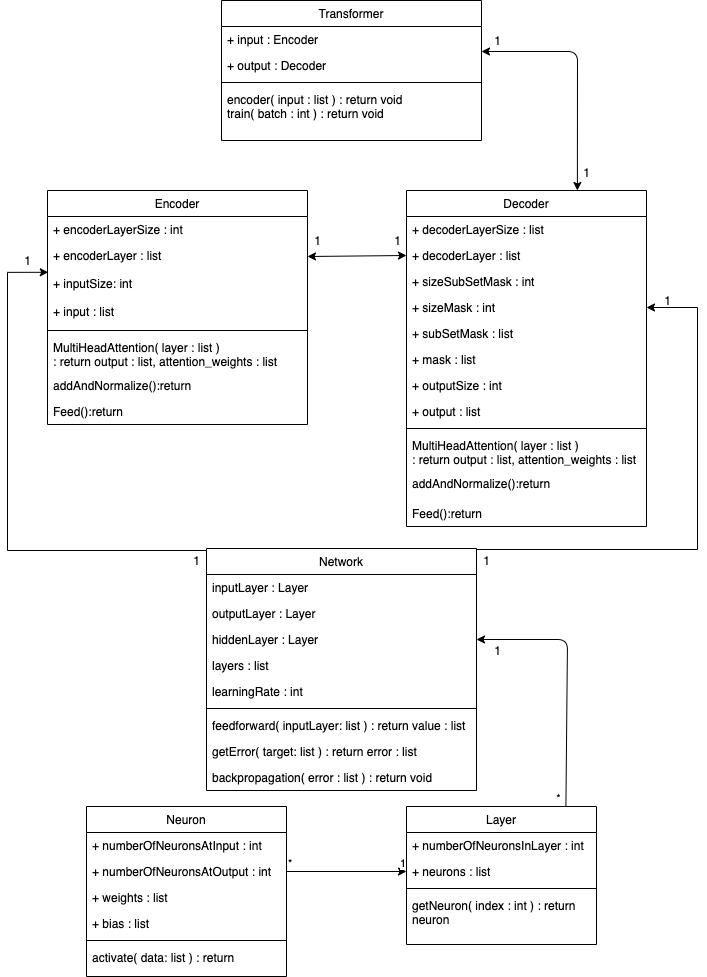

The diagram above was exported from draw.io. Its source (the exported page's mxGraphModel, read from the mxfile embedded in the PNG):
<mxGraphModel dx="1351" dy="890" grid="0" gridSize="10" guides="1" tooltips="1" connect="1" arrows="1" fold="1" page="0" pageScale="1" pageWidth="827" pageHeight="1169" background="none" math="0" shadow="0">
  <root>
    <mxCell id="WIyWlLk6GJQsqaUBKTNV-0" />
    <mxCell id="WIyWlLk6GJQsqaUBKTNV-1" parent="WIyWlLk6GJQsqaUBKTNV-0" />
    <mxCell id="rZgbOIJu3jRDtor3Wx-0-22" value="Encoder" style="swimlane;fontStyle=0;align=center;verticalAlign=top;childLayout=stackLayout;horizontal=1;startSize=26;horizontalStack=0;resizeParent=1;resizeLast=0;collapsible=1;marginBottom=0;rounded=0;shadow=0;strokeWidth=1;" vertex="1" parent="WIyWlLk6GJQsqaUBKTNV-1">
      <mxGeometry x="120" y="240" width="260" height="234" as="geometry">
        <mxRectangle x="130" y="380" width="160" height="26" as="alternateBounds" />
      </mxGeometry>
    </mxCell>
    <mxCell id="rZgbOIJu3jRDtor3Wx-0-71" value="+ encoderLayerSize : int&#10;" style="text;align=left;verticalAlign=top;spacingLeft=4;spacingRight=4;overflow=hidden;rotatable=0;points=[[0,0.5],[1,0.5]];portConstraint=eastwest;rounded=0;shadow=0;html=0;" vertex="1" parent="rZgbOIJu3jRDtor3Wx-0-22">
      <mxGeometry y="26" width="260" height="26" as="geometry" />
    </mxCell>
    <mxCell id="rZgbOIJu3jRDtor3Wx-0-23" value="+ encoderLayer : list&#10;" style="text;align=left;verticalAlign=top;spacingLeft=4;spacingRight=4;overflow=hidden;rotatable=0;points=[[0,0.5],[1,0.5]];portConstraint=eastwest;rounded=0;shadow=0;html=0;" vertex="1" parent="rZgbOIJu3jRDtor3Wx-0-22">
      <mxGeometry y="52" width="260" height="28" as="geometry" />
    </mxCell>
    <mxCell id="rZgbOIJu3jRDtor3Wx-0-102" value="+ inputSize: int&#10;" style="text;align=left;verticalAlign=top;spacingLeft=4;spacingRight=4;overflow=hidden;rotatable=0;points=[[0,0.5],[1,0.5]];portConstraint=eastwest;rounded=0;shadow=0;html=0;" vertex="1" parent="rZgbOIJu3jRDtor3Wx-0-22">
      <mxGeometry y="80" width="260" height="28" as="geometry" />
    </mxCell>
    <mxCell id="rZgbOIJu3jRDtor3Wx-0-101" value="+ input : list&#10;" style="text;align=left;verticalAlign=top;spacingLeft=4;spacingRight=4;overflow=hidden;rotatable=0;points=[[0,0.5],[1,0.5]];portConstraint=eastwest;rounded=0;shadow=0;html=0;" vertex="1" parent="rZgbOIJu3jRDtor3Wx-0-22">
      <mxGeometry y="108" width="260" height="28" as="geometry" />
    </mxCell>
    <mxCell id="rZgbOIJu3jRDtor3Wx-0-26" value="" style="line;html=1;strokeWidth=1;align=left;verticalAlign=middle;spacingTop=-1;spacingLeft=3;spacingRight=3;rotatable=0;labelPosition=right;points=[];portConstraint=eastwest;" vertex="1" parent="rZgbOIJu3jRDtor3Wx-0-22">
      <mxGeometry y="136" width="260" height="8" as="geometry" />
    </mxCell>
    <mxCell id="rZgbOIJu3jRDtor3Wx-0-27" value="MultiHeadAttention( layer : list ) &#10;: return output : list, attention_weights : list&#10;&#10;" style="text;align=left;verticalAlign=top;spacingLeft=4;spacingRight=4;overflow=hidden;rotatable=0;points=[[0,0.5],[1,0.5]];portConstraint=eastwest;" vertex="1" parent="rZgbOIJu3jRDtor3Wx-0-22">
      <mxGeometry y="144" width="260" height="38" as="geometry" />
    </mxCell>
    <mxCell id="rZgbOIJu3jRDtor3Wx-0-64" value="addAndNormalize():return" style="text;align=left;verticalAlign=top;spacingLeft=4;spacingRight=4;overflow=hidden;rotatable=0;points=[[0,0.5],[1,0.5]];portConstraint=eastwest;" vertex="1" parent="rZgbOIJu3jRDtor3Wx-0-22">
      <mxGeometry y="182" width="260" height="26" as="geometry" />
    </mxCell>
    <mxCell id="rZgbOIJu3jRDtor3Wx-0-66" value="Feed():return" style="text;align=left;verticalAlign=top;spacingLeft=4;spacingRight=4;overflow=hidden;rotatable=0;points=[[0,0.5],[1,0.5]];portConstraint=eastwest;" vertex="1" parent="rZgbOIJu3jRDtor3Wx-0-22">
      <mxGeometry y="208" width="260" height="26" as="geometry" />
    </mxCell>
    <mxCell id="rZgbOIJu3jRDtor3Wx-0-28" value="Decoder" style="swimlane;fontStyle=0;align=center;verticalAlign=top;childLayout=stackLayout;horizontal=1;startSize=26;horizontalStack=0;resizeParent=1;resizeLast=0;collapsible=1;marginBottom=0;rounded=0;shadow=0;strokeWidth=1;" vertex="1" parent="WIyWlLk6GJQsqaUBKTNV-1">
      <mxGeometry x="479" y="240" width="240" height="336" as="geometry">
        <mxRectangle x="130" y="380" width="160" height="26" as="alternateBounds" />
      </mxGeometry>
    </mxCell>
    <mxCell id="rZgbOIJu3jRDtor3Wx-0-73" value="+ decoderLayerSize : list&#10;" style="text;align=left;verticalAlign=top;spacingLeft=4;spacingRight=4;overflow=hidden;rotatable=0;points=[[0,0.5],[1,0.5]];portConstraint=eastwest;rounded=0;shadow=0;html=0;" vertex="1" parent="rZgbOIJu3jRDtor3Wx-0-28">
      <mxGeometry y="26" width="240" height="26" as="geometry" />
    </mxCell>
    <mxCell id="rZgbOIJu3jRDtor3Wx-0-72" value="+ decoderLayer : list&#10;" style="text;align=left;verticalAlign=top;spacingLeft=4;spacingRight=4;overflow=hidden;rotatable=0;points=[[0,0.5],[1,0.5]];portConstraint=eastwest;rounded=0;shadow=0;html=0;" vertex="1" parent="rZgbOIJu3jRDtor3Wx-0-28">
      <mxGeometry y="52" width="240" height="26" as="geometry" />
    </mxCell>
    <mxCell id="rZgbOIJu3jRDtor3Wx-0-30" value="+ sizeSubSetMask : int&#10;" style="text;align=left;verticalAlign=top;spacingLeft=4;spacingRight=4;overflow=hidden;rotatable=0;points=[[0,0.5],[1,0.5]];portConstraint=eastwest;rounded=0;shadow=0;html=0;" vertex="1" parent="rZgbOIJu3jRDtor3Wx-0-28">
      <mxGeometry y="78" width="240" height="26" as="geometry" />
    </mxCell>
    <mxCell id="rZgbOIJu3jRDtor3Wx-0-31" value="+ sizeMask : int&#10;" style="text;align=left;verticalAlign=top;spacingLeft=4;spacingRight=4;overflow=hidden;rotatable=0;points=[[0,0.5],[1,0.5]];portConstraint=eastwest;rounded=0;shadow=0;html=0;" vertex="1" parent="rZgbOIJu3jRDtor3Wx-0-28">
      <mxGeometry y="104" width="240" height="26" as="geometry" />
    </mxCell>
    <mxCell id="rZgbOIJu3jRDtor3Wx-0-68" value="+ subSetMask : list&#10;" style="text;align=left;verticalAlign=top;spacingLeft=4;spacingRight=4;overflow=hidden;rotatable=0;points=[[0,0.5],[1,0.5]];portConstraint=eastwest;rounded=0;shadow=0;html=0;" vertex="1" parent="rZgbOIJu3jRDtor3Wx-0-28">
      <mxGeometry y="130" width="240" height="26" as="geometry" />
    </mxCell>
    <mxCell id="rZgbOIJu3jRDtor3Wx-0-69" value="+ mask : list&#10;" style="text;align=left;verticalAlign=top;spacingLeft=4;spacingRight=4;overflow=hidden;rotatable=0;points=[[0,0.5],[1,0.5]];portConstraint=eastwest;rounded=0;shadow=0;html=0;" vertex="1" parent="rZgbOIJu3jRDtor3Wx-0-28">
      <mxGeometry y="156" width="240" height="26" as="geometry" />
    </mxCell>
    <mxCell id="rZgbOIJu3jRDtor3Wx-0-103" value="+ outputSize : int&#10;" style="text;align=left;verticalAlign=top;spacingLeft=4;spacingRight=4;overflow=hidden;rotatable=0;points=[[0,0.5],[1,0.5]];portConstraint=eastwest;rounded=0;shadow=0;html=0;" vertex="1" parent="rZgbOIJu3jRDtor3Wx-0-28">
      <mxGeometry y="182" width="240" height="26" as="geometry" />
    </mxCell>
    <mxCell id="rZgbOIJu3jRDtor3Wx-0-104" value="+ output : list&#10;" style="text;align=left;verticalAlign=top;spacingLeft=4;spacingRight=4;overflow=hidden;rotatable=0;points=[[0,0.5],[1,0.5]];portConstraint=eastwest;rounded=0;shadow=0;html=0;" vertex="1" parent="rZgbOIJu3jRDtor3Wx-0-28">
      <mxGeometry y="208" width="240" height="26" as="geometry" />
    </mxCell>
    <mxCell id="rZgbOIJu3jRDtor3Wx-0-32" value="" style="line;html=1;strokeWidth=1;align=left;verticalAlign=middle;spacingTop=-1;spacingLeft=3;spacingRight=3;rotatable=0;labelPosition=right;points=[];portConstraint=eastwest;" vertex="1" parent="rZgbOIJu3jRDtor3Wx-0-28">
      <mxGeometry y="234" width="240" height="8" as="geometry" />
    </mxCell>
    <mxCell id="rZgbOIJu3jRDtor3Wx-0-33" value="MultiHeadAttention( layer : list )&#10;: return output : list, attention_weights : list" style="text;align=left;verticalAlign=top;spacingLeft=4;spacingRight=4;overflow=hidden;rotatable=0;points=[[0,0.5],[1,0.5]];portConstraint=eastwest;" vertex="1" parent="rZgbOIJu3jRDtor3Wx-0-28">
      <mxGeometry y="242" width="240" height="38" as="geometry" />
    </mxCell>
    <mxCell id="rZgbOIJu3jRDtor3Wx-0-65" value="addAndNormalize():return" style="text;align=left;verticalAlign=top;spacingLeft=4;spacingRight=4;overflow=hidden;rotatable=0;points=[[0,0.5],[1,0.5]];portConstraint=eastwest;" vertex="1" parent="rZgbOIJu3jRDtor3Wx-0-28">
      <mxGeometry y="280" width="240" height="30" as="geometry" />
    </mxCell>
    <mxCell id="rZgbOIJu3jRDtor3Wx-0-67" value="Feed():return" style="text;align=left;verticalAlign=top;spacingLeft=4;spacingRight=4;overflow=hidden;rotatable=0;points=[[0,0.5],[1,0.5]];portConstraint=eastwest;" vertex="1" parent="rZgbOIJu3jRDtor3Wx-0-28">
      <mxGeometry y="310" width="240" height="26" as="geometry" />
    </mxCell>
    <mxCell id="rZgbOIJu3jRDtor3Wx-0-35" value="Transformer" style="swimlane;fontStyle=0;align=center;verticalAlign=top;childLayout=stackLayout;horizontal=1;startSize=26;horizontalStack=0;resizeParent=1;resizeLast=0;collapsible=1;marginBottom=0;rounded=0;shadow=0;strokeWidth=1;" vertex="1" parent="WIyWlLk6GJQsqaUBKTNV-1">
      <mxGeometry x="294" y="50" width="260" height="140" as="geometry">
        <mxRectangle x="130" y="380" width="160" height="26" as="alternateBounds" />
      </mxGeometry>
    </mxCell>
    <mxCell id="rZgbOIJu3jRDtor3Wx-0-37" value="+ input : Encoder&#10;" style="text;align=left;verticalAlign=top;spacingLeft=4;spacingRight=4;overflow=hidden;rotatable=0;points=[[0,0.5],[1,0.5]];portConstraint=eastwest;rounded=0;shadow=0;html=0;" vertex="1" parent="rZgbOIJu3jRDtor3Wx-0-35">
      <mxGeometry y="26" width="260" height="26" as="geometry" />
    </mxCell>
    <mxCell id="rZgbOIJu3jRDtor3Wx-0-38" value="+ output : Decoder&#10;" style="text;align=left;verticalAlign=top;spacingLeft=4;spacingRight=4;overflow=hidden;rotatable=0;points=[[0,0.5],[1,0.5]];portConstraint=eastwest;rounded=0;shadow=0;html=0;" vertex="1" parent="rZgbOIJu3jRDtor3Wx-0-35">
      <mxGeometry y="52" width="260" height="26" as="geometry" />
    </mxCell>
    <mxCell id="rZgbOIJu3jRDtor3Wx-0-39" value="" style="line;html=1;strokeWidth=1;align=left;verticalAlign=middle;spacingTop=-1;spacingLeft=3;spacingRight=3;rotatable=0;labelPosition=right;points=[];portConstraint=eastwest;" vertex="1" parent="rZgbOIJu3jRDtor3Wx-0-35">
      <mxGeometry y="78" width="260" height="8" as="geometry" />
    </mxCell>
    <mxCell id="rZgbOIJu3jRDtor3Wx-0-40" value="encoder( input : list ) : return void&#10;train( batch : int ) : return void" style="text;align=left;verticalAlign=top;spacingLeft=4;spacingRight=4;overflow=hidden;rotatable=0;points=[[0,0.5],[1,0.5]];portConstraint=eastwest;" vertex="1" parent="rZgbOIJu3jRDtor3Wx-0-35">
      <mxGeometry y="86" width="260" height="44" as="geometry" />
    </mxCell>
    <mxCell id="rZgbOIJu3jRDtor3Wx-0-41" value="Layer" style="swimlane;fontStyle=0;align=center;verticalAlign=top;childLayout=stackLayout;horizontal=1;startSize=26;horizontalStack=0;resizeParent=1;resizeLast=0;collapsible=1;marginBottom=0;rounded=0;shadow=0;strokeWidth=1;" vertex="1" parent="WIyWlLk6GJQsqaUBKTNV-1">
      <mxGeometry x="479" y="856" width="190" height="138" as="geometry">
        <mxRectangle x="230" y="140" width="160" height="26" as="alternateBounds" />
      </mxGeometry>
    </mxCell>
    <mxCell id="rZgbOIJu3jRDtor3Wx-0-42" value="+ numberOfNeuronsInLayer : int&#10;" style="text;align=left;verticalAlign=top;spacingLeft=4;spacingRight=4;overflow=hidden;rotatable=0;points=[[0,0.5],[1,0.5]];portConstraint=eastwest;" vertex="1" parent="rZgbOIJu3jRDtor3Wx-0-41">
      <mxGeometry y="26" width="190" height="26" as="geometry" />
    </mxCell>
    <mxCell id="rZgbOIJu3jRDtor3Wx-0-43" value="+ neurons : list&#10;" style="text;align=left;verticalAlign=top;spacingLeft=4;spacingRight=4;overflow=hidden;rotatable=0;points=[[0,0.5],[1,0.5]];portConstraint=eastwest;" vertex="1" parent="rZgbOIJu3jRDtor3Wx-0-41">
      <mxGeometry y="52" width="190" height="26" as="geometry" />
    </mxCell>
    <mxCell id="rZgbOIJu3jRDtor3Wx-0-44" value="" style="line;html=1;strokeWidth=1;align=left;verticalAlign=middle;spacingTop=-1;spacingLeft=3;spacingRight=3;rotatable=0;labelPosition=right;points=[];portConstraint=eastwest;" vertex="1" parent="rZgbOIJu3jRDtor3Wx-0-41">
      <mxGeometry y="78" width="190" height="8" as="geometry" />
    </mxCell>
    <mxCell id="rZgbOIJu3jRDtor3Wx-0-45" value="getNeuron( index : int ) : return &#10;neuron" style="text;align=left;verticalAlign=top;spacingLeft=4;spacingRight=4;overflow=hidden;rotatable=0;points=[[0,0.5],[1,0.5]];portConstraint=eastwest;" vertex="1" parent="rZgbOIJu3jRDtor3Wx-0-41">
      <mxGeometry y="86" width="190" height="44" as="geometry" />
    </mxCell>
    <mxCell id="rZgbOIJu3jRDtor3Wx-0-46" value="Neuron" style="swimlane;fontStyle=0;align=center;verticalAlign=top;childLayout=stackLayout;horizontal=1;startSize=26;horizontalStack=0;resizeParent=1;resizeLast=0;collapsible=1;marginBottom=0;rounded=0;shadow=0;strokeWidth=1;" vertex="1" parent="WIyWlLk6GJQsqaUBKTNV-1">
      <mxGeometry x="159" y="856" width="200" height="170" as="geometry">
        <mxRectangle x="130" y="380" width="160" height="26" as="alternateBounds" />
      </mxGeometry>
    </mxCell>
    <mxCell id="rZgbOIJu3jRDtor3Wx-0-47" value="+ numberOfNeuronsAtInput : int&#10;" style="text;align=left;verticalAlign=top;spacingLeft=4;spacingRight=4;overflow=hidden;rotatable=0;points=[[0,0.5],[1,0.5]];portConstraint=eastwest;rounded=0;shadow=0;html=0;" vertex="1" parent="rZgbOIJu3jRDtor3Wx-0-46">
      <mxGeometry y="26" width="200" height="26" as="geometry" />
    </mxCell>
    <mxCell id="rZgbOIJu3jRDtor3Wx-0-48" value="+ numberOfNeuronsAtOutput : int&#10;" style="text;align=left;verticalAlign=top;spacingLeft=4;spacingRight=4;overflow=hidden;rotatable=0;points=[[0,0.5],[1,0.5]];portConstraint=eastwest;rounded=0;shadow=0;html=0;" vertex="1" parent="rZgbOIJu3jRDtor3Wx-0-46">
      <mxGeometry y="52" width="200" height="26" as="geometry" />
    </mxCell>
    <mxCell id="rZgbOIJu3jRDtor3Wx-0-49" value="+ weights : list&#10;" style="text;align=left;verticalAlign=top;spacingLeft=4;spacingRight=4;overflow=hidden;rotatable=0;points=[[0,0.5],[1,0.5]];portConstraint=eastwest;rounded=0;shadow=0;html=0;" vertex="1" parent="rZgbOIJu3jRDtor3Wx-0-46">
      <mxGeometry y="78" width="200" height="26" as="geometry" />
    </mxCell>
    <mxCell id="rZgbOIJu3jRDtor3Wx-0-50" value="+ bias : list&#10;" style="text;align=left;verticalAlign=top;spacingLeft=4;spacingRight=4;overflow=hidden;rotatable=0;points=[[0,0.5],[1,0.5]];portConstraint=eastwest;rounded=0;shadow=0;html=0;" vertex="1" parent="rZgbOIJu3jRDtor3Wx-0-46">
      <mxGeometry y="104" width="200" height="26" as="geometry" />
    </mxCell>
    <mxCell id="rZgbOIJu3jRDtor3Wx-0-51" value="" style="line;html=1;strokeWidth=1;align=left;verticalAlign=middle;spacingTop=-1;spacingLeft=3;spacingRight=3;rotatable=0;labelPosition=right;points=[];portConstraint=eastwest;" vertex="1" parent="rZgbOIJu3jRDtor3Wx-0-46">
      <mxGeometry y="130" width="200" height="8" as="geometry" />
    </mxCell>
    <mxCell id="rZgbOIJu3jRDtor3Wx-0-52" value="activate( data: list ) : return" style="text;align=left;verticalAlign=top;spacingLeft=4;spacingRight=4;overflow=hidden;rotatable=0;points=[[0,0.5],[1,0.5]];portConstraint=eastwest;" vertex="1" parent="rZgbOIJu3jRDtor3Wx-0-46">
      <mxGeometry y="138" width="200" height="26" as="geometry" />
    </mxCell>
    <mxCell id="rZgbOIJu3jRDtor3Wx-0-53" value="Network" style="swimlane;fontStyle=0;align=center;verticalAlign=top;childLayout=stackLayout;horizontal=1;startSize=26;horizontalStack=0;resizeParent=1;resizeLast=0;collapsible=1;marginBottom=0;rounded=0;shadow=0;strokeWidth=1;" vertex="1" parent="WIyWlLk6GJQsqaUBKTNV-1">
      <mxGeometry x="279" y="598" width="270" height="242" as="geometry">
        <mxRectangle x="550" y="140" width="160" height="26" as="alternateBounds" />
      </mxGeometry>
    </mxCell>
    <mxCell id="rZgbOIJu3jRDtor3Wx-0-54" value="inputLayer : Layer" style="text;align=left;verticalAlign=top;spacingLeft=4;spacingRight=4;overflow=hidden;rotatable=0;points=[[0,0.5],[1,0.5]];portConstraint=eastwest;" vertex="1" parent="rZgbOIJu3jRDtor3Wx-0-53">
      <mxGeometry y="26" width="270" height="26" as="geometry" />
    </mxCell>
    <mxCell id="rZgbOIJu3jRDtor3Wx-0-55" value="outputLayer : Layer" style="text;align=left;verticalAlign=top;spacingLeft=4;spacingRight=4;overflow=hidden;rotatable=0;points=[[0,0.5],[1,0.5]];portConstraint=eastwest;rounded=0;shadow=0;html=0;" vertex="1" parent="rZgbOIJu3jRDtor3Wx-0-53">
      <mxGeometry y="52" width="270" height="26" as="geometry" />
    </mxCell>
    <mxCell id="rZgbOIJu3jRDtor3Wx-0-56" value="hiddenLayer : Layer" style="text;align=left;verticalAlign=top;spacingLeft=4;spacingRight=4;overflow=hidden;rotatable=0;points=[[0,0.5],[1,0.5]];portConstraint=eastwest;rounded=0;shadow=0;html=0;" vertex="1" parent="rZgbOIJu3jRDtor3Wx-0-53">
      <mxGeometry y="78" width="270" height="26" as="geometry" />
    </mxCell>
    <mxCell id="rZgbOIJu3jRDtor3Wx-0-57" value="layers : list" style="text;align=left;verticalAlign=top;spacingLeft=4;spacingRight=4;overflow=hidden;rotatable=0;points=[[0,0.5],[1,0.5]];portConstraint=eastwest;rounded=0;shadow=0;html=0;" vertex="1" parent="rZgbOIJu3jRDtor3Wx-0-53">
      <mxGeometry y="104" width="270" height="26" as="geometry" />
    </mxCell>
    <mxCell id="rZgbOIJu3jRDtor3Wx-0-58" value="learningRate : int " style="text;align=left;verticalAlign=top;spacingLeft=4;spacingRight=4;overflow=hidden;rotatable=0;points=[[0,0.5],[1,0.5]];portConstraint=eastwest;rounded=0;shadow=0;html=0;" vertex="1" parent="rZgbOIJu3jRDtor3Wx-0-53">
      <mxGeometry y="130" width="270" height="26" as="geometry" />
    </mxCell>
    <mxCell id="rZgbOIJu3jRDtor3Wx-0-59" value="" style="line;html=1;strokeWidth=1;align=left;verticalAlign=middle;spacingTop=-1;spacingLeft=3;spacingRight=3;rotatable=0;labelPosition=right;points=[];portConstraint=eastwest;" vertex="1" parent="rZgbOIJu3jRDtor3Wx-0-53">
      <mxGeometry y="156" width="270" height="8" as="geometry" />
    </mxCell>
    <mxCell id="rZgbOIJu3jRDtor3Wx-0-60" value="feedforward( inputLayer: list ) : return value : list" style="text;align=left;verticalAlign=top;spacingLeft=4;spacingRight=4;overflow=hidden;rotatable=0;points=[[0,0.5],[1,0.5]];portConstraint=eastwest;" vertex="1" parent="rZgbOIJu3jRDtor3Wx-0-53">
      <mxGeometry y="164" width="270" height="26" as="geometry" />
    </mxCell>
    <mxCell id="rZgbOIJu3jRDtor3Wx-0-61" value="getError( target: list ) : return error : list" style="text;align=left;verticalAlign=top;spacingLeft=4;spacingRight=4;overflow=hidden;rotatable=0;points=[[0,0.5],[1,0.5]];portConstraint=eastwest;" vertex="1" parent="rZgbOIJu3jRDtor3Wx-0-53">
      <mxGeometry y="190" width="270" height="26" as="geometry" />
    </mxCell>
    <mxCell id="rZgbOIJu3jRDtor3Wx-0-62" value="backpropagation( error : list ) : return void" style="text;align=left;verticalAlign=top;spacingLeft=4;spacingRight=4;overflow=hidden;rotatable=0;points=[[0,0.5],[1,0.5]];portConstraint=eastwest;" vertex="1" parent="rZgbOIJu3jRDtor3Wx-0-53">
      <mxGeometry y="216" width="270" height="26" as="geometry" />
    </mxCell>
    <mxCell id="rZgbOIJu3jRDtor3Wx-0-74" value="" style="endArrow=classic;html=1;exitX=1;exitY=0.5;exitDx=0;exitDy=0;entryX=0;entryY=0.5;entryDx=0;entryDy=0;" edge="1" parent="WIyWlLk6GJQsqaUBKTNV-1" source="rZgbOIJu3jRDtor3Wx-0-48" target="rZgbOIJu3jRDtor3Wx-0-43">
      <mxGeometry relative="1" as="geometry">
        <mxPoint x="580" y="810" as="sourcePoint" />
        <mxPoint x="740" y="810" as="targetPoint" />
      </mxGeometry>
    </mxCell>
    <mxCell id="rZgbOIJu3jRDtor3Wx-0-76" value="*" style="edgeLabel;resizable=0;html=1;align=left;verticalAlign=bottom;" connectable="0" vertex="1" parent="rZgbOIJu3jRDtor3Wx-0-74">
      <mxGeometry x="-1" relative="1" as="geometry" />
    </mxCell>
    <mxCell id="rZgbOIJu3jRDtor3Wx-0-77" value="1" style="edgeLabel;resizable=0;html=1;align=right;verticalAlign=bottom;" connectable="0" vertex="1" parent="rZgbOIJu3jRDtor3Wx-0-74">
      <mxGeometry x="1" relative="1" as="geometry" />
    </mxCell>
    <mxCell id="rZgbOIJu3jRDtor3Wx-0-78" value="" style="endArrow=classic;html=1;entryX=1;entryY=0.5;entryDx=0;entryDy=0;exitX=0.839;exitY=0.001;exitDx=0;exitDy=0;exitPerimeter=0;" edge="1" parent="WIyWlLk6GJQsqaUBKTNV-1" source="rZgbOIJu3jRDtor3Wx-0-41" target="rZgbOIJu3jRDtor3Wx-0-56">
      <mxGeometry width="50" height="50" relative="1" as="geometry">
        <mxPoint x="640" y="840" as="sourcePoint" />
        <mxPoint x="690" y="790" as="targetPoint" />
        <Array as="points">
          <mxPoint x="640" y="689" />
        </Array>
      </mxGeometry>
    </mxCell>
    <mxCell id="rZgbOIJu3jRDtor3Wx-0-79" value="*" style="edgeLabel;html=1;align=center;verticalAlign=middle;resizable=0;points=[];" vertex="1" connectable="0" parent="rZgbOIJu3jRDtor3Wx-0-78">
      <mxGeometry x="-0.9288" y="-1" relative="1" as="geometry">
        <mxPoint x="-9.5" as="offset" />
      </mxGeometry>
    </mxCell>
    <mxCell id="rZgbOIJu3jRDtor3Wx-0-80" value="1" style="text;html=1;align=center;verticalAlign=middle;resizable=0;points=[];autosize=1;" vertex="1" parent="WIyWlLk6GJQsqaUBKTNV-1">
      <mxGeometry x="560" y="690" width="20" height="20" as="geometry" />
    </mxCell>
    <mxCell id="rZgbOIJu3jRDtor3Wx-0-81" style="edgeStyle=orthogonalEdgeStyle;rounded=0;orthogonalLoop=1;jettySize=auto;html=1;exitX=0;exitY=0.5;exitDx=0;exitDy=0;entryX=0.003;entryY=0.064;entryDx=0;entryDy=0;entryPerimeter=0;" edge="1" parent="WIyWlLk6GJQsqaUBKTNV-1" source="rZgbOIJu3jRDtor3Wx-0-54" target="rZgbOIJu3jRDtor3Wx-0-102">
      <mxGeometry relative="1" as="geometry">
        <mxPoint x="116" y="321" as="targetPoint" />
        <Array as="points">
          <mxPoint x="279" y="600" />
          <mxPoint x="80" y="600" />
          <mxPoint x="80" y="322" />
        </Array>
      </mxGeometry>
    </mxCell>
    <mxCell id="rZgbOIJu3jRDtor3Wx-0-82" style="edgeStyle=orthogonalEdgeStyle;rounded=0;orthogonalLoop=1;jettySize=auto;html=1;exitX=1;exitY=0.5;exitDx=0;exitDy=0;" edge="1" parent="WIyWlLk6GJQsqaUBKTNV-1" source="rZgbOIJu3jRDtor3Wx-0-54" target="rZgbOIJu3jRDtor3Wx-0-31">
      <mxGeometry relative="1" as="geometry">
        <mxPoint x="720" y="360" as="targetPoint" />
        <Array as="points">
          <mxPoint x="770" y="599" />
          <mxPoint x="770" y="357" />
        </Array>
      </mxGeometry>
    </mxCell>
    <mxCell id="rZgbOIJu3jRDtor3Wx-0-83" value="1" style="text;html=1;align=center;verticalAlign=middle;resizable=0;points=[];autosize=1;" vertex="1" parent="WIyWlLk6GJQsqaUBKTNV-1">
      <mxGeometry x="90" y="300" width="20" height="20" as="geometry" />
    </mxCell>
    <mxCell id="rZgbOIJu3jRDtor3Wx-0-84" value="1" style="text;html=1;align=center;verticalAlign=middle;resizable=0;points=[];autosize=1;" vertex="1" parent="WIyWlLk6GJQsqaUBKTNV-1">
      <mxGeometry x="258.5" y="600" width="20" height="20" as="geometry" />
    </mxCell>
    <mxCell id="rZgbOIJu3jRDtor3Wx-0-85" value="1" style="text;html=1;align=center;verticalAlign=middle;resizable=0;points=[];autosize=1;" vertex="1" parent="WIyWlLk6GJQsqaUBKTNV-1">
      <mxGeometry x="549" y="600" width="20" height="20" as="geometry" />
    </mxCell>
    <mxCell id="rZgbOIJu3jRDtor3Wx-0-86" value="1" style="text;html=1;align=center;verticalAlign=middle;resizable=0;points=[];autosize=1;" vertex="1" parent="WIyWlLk6GJQsqaUBKTNV-1">
      <mxGeometry x="730" y="340" width="20" height="20" as="geometry" />
    </mxCell>
    <mxCell id="rZgbOIJu3jRDtor3Wx-0-88" value="" style="endArrow=classic;startArrow=classic;html=1;exitX=1;exitY=0.5;exitDx=0;exitDy=0;entryX=0;entryY=0.5;entryDx=0;entryDy=0;" edge="1" parent="WIyWlLk6GJQsqaUBKTNV-1" source="rZgbOIJu3jRDtor3Wx-0-23" target="rZgbOIJu3jRDtor3Wx-0-72">
      <mxGeometry width="50" height="50" relative="1" as="geometry">
        <mxPoint x="480" y="400" as="sourcePoint" />
        <mxPoint x="530" y="350" as="targetPoint" />
      </mxGeometry>
    </mxCell>
    <mxCell id="rZgbOIJu3jRDtor3Wx-0-90" value="1" style="text;html=1;align=center;verticalAlign=middle;resizable=0;points=[];autosize=1;" vertex="1" parent="WIyWlLk6GJQsqaUBKTNV-1">
      <mxGeometry x="380" y="280" width="20" height="20" as="geometry" />
    </mxCell>
    <mxCell id="rZgbOIJu3jRDtor3Wx-0-91" value="1" style="text;html=1;align=center;verticalAlign=middle;resizable=0;points=[];autosize=1;" vertex="1" parent="WIyWlLk6GJQsqaUBKTNV-1">
      <mxGeometry x="460" y="280" width="20" height="20" as="geometry" />
    </mxCell>
    <mxCell id="rZgbOIJu3jRDtor3Wx-0-92" value="1" style="text;html=1;align=center;verticalAlign=middle;resizable=0;points=[];autosize=1;" vertex="1" parent="WIyWlLk6GJQsqaUBKTNV-1">
      <mxGeometry x="649" y="212" width="20" height="20" as="geometry" />
    </mxCell>
    <mxCell id="rZgbOIJu3jRDtor3Wx-0-93" value="1" style="text;html=1;align=center;verticalAlign=middle;resizable=0;points=[];autosize=1;" vertex="1" parent="WIyWlLk6GJQsqaUBKTNV-1">
      <mxGeometry x="560" y="80" width="20" height="20" as="geometry" />
    </mxCell>
    <mxCell id="rZgbOIJu3jRDtor3Wx-0-108" value="" style="endArrow=classic;startArrow=classic;html=1;entryX=1;entryY=0.5;entryDx=0;entryDy=0;exitX=0.712;exitY=0;exitDx=0;exitDy=0;exitPerimeter=0;" edge="1" parent="WIyWlLk6GJQsqaUBKTNV-1" source="rZgbOIJu3jRDtor3Wx-0-28">
      <mxGeometry width="50" height="50" relative="1" as="geometry">
        <mxPoint x="530" y="280" as="sourcePoint" />
        <mxPoint x="554" y="101" as="targetPoint" />
        <Array as="points">
          <mxPoint x="650" y="101" />
        </Array>
      </mxGeometry>
    </mxCell>
  </root>
</mxGraphModel>